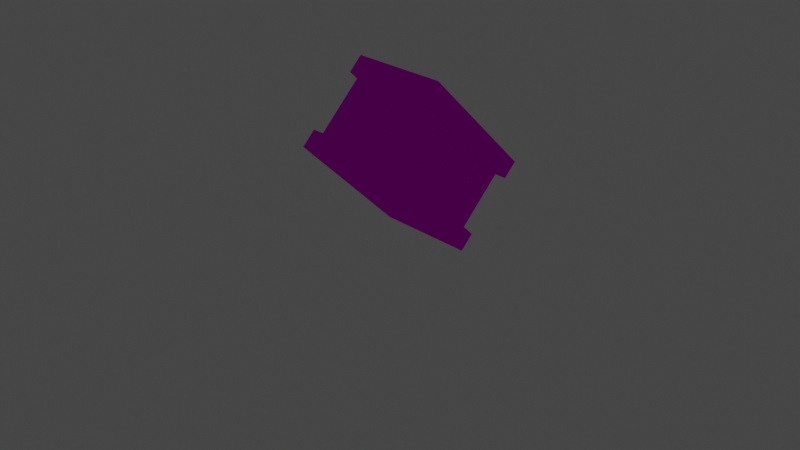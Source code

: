 # Source: ascending.blend  (saved by Blender 3.3.6; exported with 4.5.12 LTS)
import bpy
from mathutils import Matrix  # noqa: F401  (used for matrix-valued properties, if any)

bpy.ops.wm.read_factory_settings(use_empty=True)
scene = bpy.context.scene
scene.name = 'Scene'

# ---- collections
col_collection = bpy.data.collections.new('Collection'); scene.collection.children.link(col_collection)
col_monorail = bpy.data.collections.new('Monorail'); scene.collection.children.link(col_monorail)

# ---- images (referenced by path relative to the original .blend; pixels are not part of the script)
import os
ASSET_DIR = os.environ.get("B2B_ASSET_DIR", "")  # directory of the original .blend (textures are referenced by path, not embedded)
HERE = os.path.dirname(os.path.abspath(__file__))  # packed textures are extracted next to this script under _unpacked/

def load_image(name, relpath, width, height, colorspace="sRGB"):
    """Load a texture the original file referenced (path relative to the .blend, or extracted next to this script)."""
    p = next((c for c in (os.path.join(HERE, relpath), os.path.join(ASSET_DIR, relpath)) if relpath and os.path.exists(c)), "")
    if p:
        img = bpy.data.images.load(p, check_existing=True)
        img.name = name
    else:  # same state as the original file: an image datablock whose file is absent (Cycles renders it pink)
        img = bpy.data.images.new(name, width, height)
        img.source = "FILE"
        img.filepath = "//" + (relpath or name)
    img.colorspace_settings.name = colorspace
    return img
img_2 = load_image('#2', '#2', 1024, 1024, 'sRGB')
img_0 = load_image('#0', '#0', 1024, 1024, 'sRGB')
img_1 = load_image('#1', '#1', 1024, 1024, 'sRGB')
img_monorail_png = load_image('monorail.png', 'monorail.png', 1024, 1024, 'sRGB')

# ---- materials (node trees are filled in below, after node groups)
mat_m_1_0 = bpy.data.materials.new('m_1_0')
mat_m_1_0.use_transparent_shadow = False
mat_m_1_0.roughness = 1.0
mat_m_2 = bpy.data.materials.new('m_2')
mat_m_2.use_transparent_shadow = False
mat_m_2.roughness = 1.0
mat_m_3 = bpy.data.materials.new('m_3')
mat_m_3.use_transparent_shadow = False
mat_m_3.roughness = 1.0

# ---- material node trees
mat_m_1_0.use_nodes = True; mat_m_1_0.node_tree.nodes.clear()
_N = mat_m_1_0.node_tree.nodes; _L = mat_m_1_0.node_tree.links
n0 = _N.new('ShaderNodeBsdfPrincipled'); n0.name = 'Principled BSDF'; n0.location = (1200, 0)
n0.distribution = 'GGX'
n0.subsurface_method = 'RANDOM_WALK_SKIN'
n0.inputs[2].default_value = 1.0
n0.inputs[3].default_value = 1.45
n0.inputs[13].default_value = 0.0
n0.inputs[27].default_value = (0.0, 0.0, 0.0, 1.0)
n0.inputs[28].default_value = 1.0
n1 = _N.new('ShaderNodeOutputMaterial'); n1.name = 'Material Output'; n1.location = (1500, 0)
n2 = _N.new('ShaderNodeTexImage'); n2.name = 'Image Texture'; n2.location = (600, 0)
n2.image = img_2
_L.new(n2.outputs[0], n0.inputs[0])
_L.new(n0.outputs[0], n1.inputs[0])
n1.is_active_output = True
mat_m_2.use_nodes = True; mat_m_2.node_tree.nodes.clear()
_N = mat_m_2.node_tree.nodes; _L = mat_m_2.node_tree.links
n0 = _N.new('ShaderNodeBsdfPrincipled'); n0.name = 'Principled BSDF'; n0.location = (1200, 0)
n0.distribution = 'GGX'
n0.subsurface_method = 'RANDOM_WALK_SKIN'
n0.inputs[2].default_value = 1.0
n0.inputs[3].default_value = 1.45
n0.inputs[13].default_value = 0.0
n0.inputs[27].default_value = (0.0, 0.0, 0.0, 1.0)
n0.inputs[28].default_value = 1.0
n1 = _N.new('ShaderNodeOutputMaterial'); n1.name = 'Material Output'; n1.location = (1500, 0)
n2 = _N.new('ShaderNodeTexImage'); n2.name = 'Image Texture'; n2.location = (600, 0)
n2.image = img_0
_L.new(n2.outputs[0], n0.inputs[0])
_L.new(n0.outputs[0], n1.inputs[0])
n1.is_active_output = True
mat_m_3.use_nodes = True; mat_m_3.node_tree.nodes.clear()
_N = mat_m_3.node_tree.nodes; _L = mat_m_3.node_tree.links
n0 = _N.new('ShaderNodeBsdfPrincipled'); n0.name = 'Principled BSDF'; n0.location = (1200, 0)
n0.distribution = 'GGX'
n0.subsurface_method = 'RANDOM_WALK_SKIN'
n0.inputs[2].default_value = 1.0
n0.inputs[3].default_value = 1.45
n0.inputs[13].default_value = 0.0
n0.inputs[27].default_value = (0.0, 0.0, 0.0, 1.0)
n0.inputs[28].default_value = 1.0
n1 = _N.new('ShaderNodeOutputMaterial'); n1.name = 'Material Output'; n1.location = (1500, 0)
n2 = _N.new('ShaderNodeTexImage'); n2.name = 'Image Texture'; n2.location = (600, 0)
n2.image = img_1
n3 = _N.new('ShaderNodeTexImage'); n3.name = 'Image Texture.001'; n3.location = (268, -17)
n3.image = img_monorail_png
n3.interpolation = 'Closest'
_L.new(n0.outputs[0], n1.inputs[0])
_L.new(n3.outputs[0], n0.inputs[0])
n1.is_active_output = True

# ---- world
world_world = bpy.data.worlds.new('World'); scene.world = world_world
world_world.use_nodes = True; world_world.node_tree.nodes.clear()
_N = world_world.node_tree.nodes; _L = world_world.node_tree.links
n0 = _N.new('ShaderNodeOutputWorld'); n0.name = 'World Output'; n0.location = (300, 300)
n1 = _N.new('ShaderNodeBackground'); n1.name = 'Background'; n1.location = (10, 300)
n1.inputs[0].default_value = (0.05088, 0.05088, 0.05088, 1.0)
_L.new(n1.outputs[0], n0.inputs[0])
n0.is_active_output = True
world_world.color = (0.05088, 0.05088, 0.05088)
world_world.use_sun_shadow = False
world_world.sun_shadow_jitter_overblur = 0.0

# ---- cameras
cam_camera = bpy.data.cameras.new('Camera')
cam_camera.clip_end = 100.0
cam_camera.ortho_scale = 7.314

# ---- lights
light_light = bpy.data.lights.new('Light', 'POINT')
light_light.transmission_factor = 0.0
light_light.energy = 1000.0
light_light.shadow_soft_size = 0.1
light_light.shadow_maximum_resolution = 0.006
light_light.use_absolute_resolution = True

# ---- meshes
me_cube1 = bpy.data.meshes.new('cube1')
me_cube1.from_pydata([(1.5, 0.7425, 0.6503), (1.5, 0.5657, 0.4735), (1.5, 0.5613, 0.8315), (1.5, 0.3845, 0.6547), (0.1281, 0.5657, 0.4735), (0.1281, 0.7425, 0.6503), (0.1281, 0.3845, 0.6547), (0.1281, 0.5613, 0.8315)], [], [(3, 6, 4, 1), (7, 2, 0, 5), (6, 3, 2, 7)])
_uv = me_cube1.uv_layers.new(name='UVMap')
_uv.uv.foreach_set('vector', [0.6875, 0.75, 0.0, 0.75, 0.0, 0.875, 0.6875, 0.875, 0.0, 0.75, 0.6875, 0.75, 0.6875, 0.875, 0.0, 0.875, 0.0, 0.625, 0.6875, 0.625, 0.6875, 0.75, 0.0, 0.75])
me_cube1.materials.append(mat_m_1_0)
me_cube1.update()
me_cube1.normals_split_custom_set([tuple(v) for v in zip(*[iter([0.0, -0.7071, -0.7071, 0.0, -0.7071, -0.7071, 0.0, -0.7071, -0.7071, 0.0, -0.7071, -0.7071, 0.0, 0.7071, 0.7071, 0.0, 0.7071, 0.7071, 0.0, 0.7071, 0.7071, 0.0, 0.7071, 0.7071, 0.0, -0.7071, 0.7071, 0.0, -0.7071, 0.7071, 0.0, -0.7071, 0.7071, 0.0, -0.7071, 0.7071])] * 3)])
me_cube10 = bpy.data.meshes.new('cube10')
me_cube10.from_pydata([(1.5, 0.4994, 0.4072), (1.5, 0.1458, 0.05364), (1.5, 0.3182, 0.5884), (1.5, -0.03536, 0.2348), (0.1281, 0.1458, 0.05364), (0.1281, 0.4994, 0.4072)], [], [(2, 3, 1, 0), (5, 0, 1, 4)])
_uv = me_cube10.uv_layers.new(name='UVMap')
_uv.uv.foreach_set('vector', [0.8125, 0.4688, 0.8125, 0.7188, 0.6875, 0.7188, 0.6875, 0.4688, 0.0, 0.4688, 0.6875, 0.4688, 0.6875, 0.7188, 0.0, 0.7188])
me_cube10.materials.append(mat_m_2)
me_cube10.update()
me_cube10.normals_split_custom_set([tuple(v) for v in zip(*[iter([1.0, 0.0, 0.0, 1.0, 0.0, 0.0, 1.0, 0.0, 0.0, 1.0, 0.0, 0.0, 0.0, 0.7071, -0.7071, 0.0, 0.7071, -0.7071, 0.0, 0.7071, -0.7071, 0.0, 0.7071, -0.7071])] * 3)])
me_cube11 = bpy.data.meshes.new('cube11')
me_cube11.from_pydata([(1.5, 0.8309, 0.7386), (1.5, 0.4773, 0.3851), (1.5, 0.6497, 0.9198), (1.5, 0.2961, 0.5663), (0.1281, 0.4773, 0.3851), (0.1281, 0.8309, 0.7386)], [], [(2, 3, 1, 0), (5, 0, 1, 4)])
_uv = me_cube11.uv_layers.new(name='UVMap')
_uv.uv.foreach_set('vector', [0.8125, 0.4688, 0.8125, 0.7188, 0.6875, 0.7188, 0.6875, 0.4688, 0.0, 0.4688, 0.6875, 0.4688, 0.6875, 0.7188, 0.0, 0.7188])
me_cube11.materials.append(mat_m_2)
me_cube11.update()
me_cube11.normals_split_custom_set([tuple(v) for v in zip(*[iter([1.0, 4.652e-07, 0.0, 1.0, 4.652e-07, 0.0, 1.0, 4.652e-07, 0.0, 1.0, 4.652e-07, 0.0, 0.0, 0.7071, -0.7071, 0.0, 0.7071, -0.7071, 0.0, 0.7071, -0.7071, 0.0, 0.7071, -0.7071])] * 3)])
me_cube12 = bpy.data.meshes.new('cube12')
me_cube12.from_pydata([(1.5, 1.003, 0.911), (1.5, 0.6497, 0.5575), (1.5, 0.822, 1.092), (1.5, 0.4685, 0.7386), (0.1281, 0.6497, 0.5575), (0.1281, 1.003, 0.911)], [], [(2, 3, 1, 0), (5, 0, 1, 4)])
_uv = me_cube12.uv_layers.new(name='UVMap')
_uv.uv.foreach_set('vector', [0.8125, 0.4688, 0.8125, 0.7188, 0.6875, 0.7188, 0.6875, 0.4688, 0.0, 0.4688, 0.6875, 0.4688, 0.6875, 0.7188, 0.0, 0.7188])
me_cube12.materials.append(mat_m_2)
me_cube12.update()
me_cube12.normals_split_custom_set([tuple(v) for v in zip(*[iter([1.0, 0.0, 0.0, 1.0, 0.0, 0.0, 1.0, 0.0, 0.0, 1.0, 0.0, 0.0, 0.0, 0.7071, -0.7071, 0.0, 0.7071, -0.7071, 0.0, 0.7071, -0.7071, 0.0, 0.7071, -0.7071])] * 3)])
me_cube2 = bpy.data.meshes.new('cube2')
me_cube2.from_pydata([(1.5, 0.411, 0.3188), (1.5, 0.2342, 0.142), (1.5, 0.2298, 0.5), (1.5, 0.05303, 0.3232), (0.1281, 0.2342, 0.142), (0.1281, 0.411, 0.3188), (0.1281, 0.05303, 0.3232), (0.1281, 0.2298, 0.5)], [], [(3, 6, 4, 1), (7, 2, 0, 5), (6, 3, 2, 7)])
_uv = me_cube2.uv_layers.new(name='UVMap')
_uv.uv.foreach_set('vector', [0.6875, 0.75, 0.0, 0.75, 0.0, 0.875, 0.6875, 0.875, 0.0, 0.75, 0.6875, 0.75, 0.6875, 0.875, 0.0, 0.875, 0.0, 0.625, 0.6875, 0.625, 0.6875, 0.75, 0.0, 0.75])
me_cube2.materials.append(mat_m_1_0)
me_cube2.update()
me_cube2.normals_split_custom_set([tuple(v) for v in zip(*[iter([0.0, -0.7071, -0.7071, 0.0, -0.7071, -0.7071, 0.0, -0.7071, -0.7071, 0.0, -0.7071, -0.7071, 0.0, 0.7071, 0.7071, 0.0, 0.7071, 0.7071, 0.0, 0.7071, 0.7071, 0.0, 0.7071, 0.7071, 0.0, -0.7071, 0.7071, 0.0, -0.7071, 0.7071, 0.0, -0.7071, 0.7071, 0.0, -0.7071, 0.7071])] * 3)])
me_cube3 = bpy.data.meshes.new('cube3')
me_cube3.from_pydata([(0.5, 0.7425, 0.6503), (0.5, 0.5657, 0.4735), (0.5, 0.5613, 0.8315), (0.5, 0.3845, 0.6547), (-0.8719, 0.5657, 0.4735), (-0.8719, 0.7425, 0.6503), (-0.8719, 0.3845, 0.6547), (-0.8719, 0.5613, 0.8315)], [], [(3, 6, 4, 1), (7, 2, 0, 5), (6, 3, 2, 7)])
_uv = me_cube3.uv_layers.new(name='UVMap')
_uv.uv.foreach_set('vector', [0.0, 0.75, 0.6875, 0.75, 0.6875, 0.875, 0.0, 0.875, 0.6875, 0.75, 0.0, 0.75, 0.0, 0.875, 0.6875, 0.875, 0.6875, 0.75, 0.0, 0.75, 0.0, 0.625, 0.6875, 0.625])
me_cube3.materials.append(mat_m_1_0)
me_cube3.update()
me_cube3.normals_split_custom_set([tuple(v) for v in zip(*[iter([0.0, -0.7071, -0.7071, 0.0, -0.7071, -0.7071, 0.0, -0.7071, -0.7071, 0.0, -0.7071, -0.7071, 0.0, 0.7071, 0.7071, 0.0, 0.7071, 0.7071, 0.0, 0.7071, 0.7071, 0.0, 0.7071, 0.7071, 0.0, -0.7071, 0.7071, 0.0, -0.7071, 0.7071, 0.0, -0.7071, 0.7071, 0.0, -0.7071, 0.7071])] * 3)])
me_cube4 = bpy.data.meshes.new('cube4')
me_cube4.from_pydata([(0.5, 1.003, 0.911), (0.5, 0.8264, 0.7342), (0.5, 0.822, 1.092), (0.5, 0.6452, 0.9154), (-0.8719, 0.8264, 0.7342), (-0.8719, 1.003, 0.911), (-0.8719, 0.6452, 0.9154), (-0.8719, 0.822, 1.092)], [], [(3, 6, 4, 1), (7, 2, 0, 5), (6, 3, 2, 7)])
_uv = me_cube4.uv_layers.new(name='UVMap')
_uv.uv.foreach_set('vector', [0.0, 0.75, 0.6875, 0.75, 0.6875, 0.875, 0.0, 0.875, 0.6875, 0.75, 0.0, 0.75, 0.0, 0.875, 0.6875, 0.875, 0.6875, 0.75, 0.0, 0.75, 0.0, 0.625, 0.6875, 0.625])
me_cube4.materials.append(mat_m_1_0)
me_cube4.update()
me_cube4.normals_split_custom_set([tuple(v) for v in zip(*[iter([0.0, -0.7071, -0.7071, 0.0, -0.7071, -0.7071, 0.0, -0.7071, -0.7071, 0.0, -0.7071, -0.7071, 0.0, 0.7071, 0.7071, 0.0, 0.7071, 0.7071, 0.0, 0.7071, 0.7071, 0.0, 0.7071, 0.7071, 0.0, -0.7071, 0.7071, 0.0, -0.7071, 0.7071, 0.0, -0.7071, 0.7071, 0.0, -0.7071, 0.7071])] * 3)])
me_cube5 = bpy.data.meshes.new('cube5')
me_cube5.from_pydata([(1.5, 1.003, 0.911), (1.5, 0.8264, 0.7342), (1.5, 0.822, 1.092), (1.5, 0.6452, 0.9154), (0.1281, 0.8264, 0.7342), (0.1281, 1.003, 0.911), (0.1281, 0.6452, 0.9154), (0.1281, 0.822, 1.092)], [], [(3, 6, 4, 1), (7, 2, 0, 5), (6, 3, 2, 7)])
_uv = me_cube5.uv_layers.new(name='UVMap')
_uv.uv.foreach_set('vector', [0.6875, 0.75, 0.0, 0.75, 0.0, 0.875, 0.6875, 0.875, 0.0, 0.75, 0.6875, 0.75, 0.6875, 0.875, 0.0, 0.875, 0.0, 0.625, 0.6875, 0.625, 0.6875, 0.75, 0.0, 0.75])
me_cube5.materials.append(mat_m_1_0)
me_cube5.update()
me_cube5.normals_split_custom_set([tuple(v) for v in zip(*[iter([0.0, -0.7071, -0.7071, 0.0, -0.7071, -0.7071, 0.0, -0.7071, -0.7071, 0.0, -0.7071, -0.7071, 0.0, 0.7071, 0.7071, 0.0, 0.7071, 0.7071, 0.0, 0.7071, 0.7071, 0.0, 0.7071, 0.7071, 0.0, -0.7071, 0.7071, 0.0, -0.7071, 0.7071, 0.0, -0.7071, 0.7071, 0.0, -0.7071, 0.7071])] * 3)])
me_cube6 = bpy.data.meshes.new('cube6')
me_cube6.from_pydata([(0.5, 0.411, 0.3188), (0.5, 0.2342, 0.142), (0.5, 0.2298, 0.5), (0.5, 0.05303, 0.3232), (-0.8719, 0.2342, 0.142), (-0.8719, 0.411, 0.3188), (-0.8719, 0.05303, 0.3232), (-0.8719, 0.2298, 0.5)], [], [(3, 6, 4, 1), (7, 2, 0, 5), (6, 3, 2, 7)])
_uv = me_cube6.uv_layers.new(name='UVMap')
_uv.uv.foreach_set('vector', [0.0, 0.75, 0.6875, 0.75, 0.6875, 0.875, 0.0, 0.875, 0.6875, 0.75, 0.0, 0.75, 0.0, 0.875, 0.6875, 0.875, 0.6875, 0.75, 0.0, 0.75, 0.0, 0.625, 0.6875, 0.625])
me_cube6.materials.append(mat_m_1_0)
me_cube6.update()
me_cube6.normals_split_custom_set([tuple(v) for v in zip(*[iter([0.0, -0.7071, -0.7071, 0.0, -0.7071, -0.7071, 0.0, -0.7071, -0.7071, 0.0, -0.7071, -0.7071, 0.0, 0.7071, 0.7071, 0.0, 0.7071, 0.7071, 0.0, 0.7071, 0.7071, 0.0, 0.7071, 0.7071, 0.0, -0.7071, 0.7071, 0.0, -0.7071, 0.7071, 0.0, -0.7071, 0.7071, 0.0, -0.7071, 0.7071])] * 3)])
me_cube7 = bpy.data.meshes.new('cube7')
me_cube7.from_pydata([(0.5, 0.4994, 0.4072), (0.5, 0.1458, 0.05364), (-0.8719, 0.1458, 0.05364), (-0.8719, 0.4994, 0.4072), (-0.8719, -0.03536, 0.2348), (-0.8719, 0.3182, 0.5884)], [], [(4, 5, 3, 2), (3, 0, 1, 2)])
_uv = me_cube7.uv_layers.new(name='UVMap')
_uv.uv.foreach_set('vector', [0.8125, 0.4688, 0.8125, 0.7188, 0.6875, 0.7188, 0.6875, 0.4688, 0.6875, 0.7188, 0.0, 0.7188, 0.0, 0.4688, 0.6875, 0.4688])
me_cube7.materials.append(mat_m_2)
me_cube7.update()
me_cube7.normals_split_custom_set([tuple(v) for v in zip(*[iter([-1.0, 0.0, 0.0, -1.0, 0.0, 0.0, -1.0, 0.0, 0.0, -1.0, 0.0, 0.0, 0.0, 0.7071, -0.7071, 0.0, 0.7071, -0.7071, 0.0, 0.7071, -0.7071, 0.0, 0.7071, -0.7071])] * 3)])
me_cube8 = bpy.data.meshes.new('cube8')
me_cube8.from_pydata([(0.5, 0.8309, 0.7386), (0.5, 0.4773, 0.3851), (-0.8719, 0.4773, 0.3851), (-0.8719, 0.8309, 0.7386), (-0.8719, 0.2961, 0.5663), (-0.8719, 0.6497, 0.9198)], [], [(4, 5, 3, 2), (3, 0, 1, 2)])
_uv = me_cube8.uv_layers.new(name='UVMap')
_uv.uv.foreach_set('vector', [0.8125, 0.4688, 0.8125, 0.7188, 0.6875, 0.7188, 0.6875, 0.4688, 0.6875, 0.7188, 0.0, 0.7188, 0.0, 0.4688, 0.6875, 0.4688])
me_cube8.materials.append(mat_m_2)
me_cube8.update()
me_cube8.normals_split_custom_set([tuple(v) for v in zip(*[iter([-1.0, 0.0, 0.0, -1.0, 0.0, 0.0, -1.0, 0.0, 0.0, -1.0, 0.0, 0.0, 0.0, 0.7071, -0.7071, 0.0, 0.7071, -0.7071, 0.0, 0.7071, -0.7071, 0.0, 0.7071, -0.7071])] * 3)])
me_cube9 = bpy.data.meshes.new('cube9')
me_cube9.from_pydata([(0.5, 1.003, 0.911), (0.5, 0.6497, 0.5575), (-0.8719, 0.6497, 0.5575), (-0.8719, 1.003, 0.911), (-0.8719, 0.4685, 0.7386), (-0.8719, 0.822, 1.092)], [], [(4, 5, 3, 2), (3, 0, 1, 2)])
_uv = me_cube9.uv_layers.new(name='UVMap')
_uv.uv.foreach_set('vector', [0.8125, 0.4688, 0.8125, 0.7188, 0.6875, 0.7188, 0.6875, 0.4688, 0.6875, 0.7188, 0.0, 0.7188, 0.0, 0.4688, 0.6875, 0.4688])
me_cube9.materials.append(mat_m_2)
me_cube9.update()
me_cube9.normals_split_custom_set([tuple(v) for v in zip(*[iter([-1.0, 2.326e-07, 0.0, -1.0, 2.326e-07, 0.0, -1.0, 2.326e-07, 0.0, -1.0, 2.326e-07, 0.0, 0.0, 0.7071, -0.7071, 0.0, 0.7071, -0.7071, 0.0, 0.7071, -0.7071, 0.0, 0.7071, -0.7071])] * 3)])
me_rail1 = bpy.data.meshes.new('rail1')
me_rail1.from_pydata([(1.5, 0.959, 0.9552), (1.5, -0.05745, -0.06127), (1.5, 0.9568, 0.9574), (1.5, -0.05966, -0.05906), (1.237, -0.05745, -0.06127), (1.237, 0.959, 0.9552), (1.237, -0.05966, -0.05906), (1.237, 0.9568, 0.9574)], [], [(5, 0, 1, 4), (6, 3, 2, 7)])
_uv = me_rail1.uv_layers.new(name='UVMap')
_uv.uv.foreach_set('vector', [0.0, 0.4688, 0.0, 0.3438, 0.7188, 0.3438, 0.7188, 0.4688, 0.0, 0.4688, 0.0, 0.3438, 0.7188, 0.3438, 0.7188, 0.4688])
me_rail1.materials.append(mat_m_1_0)
me_rail1.update()
me_rail1.normals_split_custom_set([tuple(v) for v in zip(*[iter([0.0, 0.7071, -0.7071, 0.0, 0.7071, -0.7071, 0.0, 0.7071, -0.7071, 0.0, 0.7071, -0.7071, 0.0, -0.7071, 0.7071, 0.0, -0.7071, 0.7071, 0.0, -0.7071, 0.7071, 0.0, -0.7071, 0.7071])] * 3)])
me_rail2 = bpy.data.meshes.new('rail2')
me_rail2.from_pydata([(1.5, 1.153, 0.7607), (1.5, 0.137, -0.2557), (1.5, 1.151, 0.763), (1.5, 0.1348, -0.2535), (1.25, 0.137, -0.2557), (1.25, 1.153, 0.7607), (1.25, 0.1348, -0.2535), (1.25, 1.151, 0.763)], [], [(5, 0, 1, 4), (6, 3, 2, 7)])
_uv = me_rail2.uv_layers.new(name='UVMap')
_uv.uv.foreach_set('vector', [0.0, 0.2812, 0.0, 0.1562, 0.7188, 0.1562, 0.7188, 0.2812, 0.0, 0.4688, 0.0, 0.3438, 0.7188, 0.3438, 0.7188, 0.4688])
me_rail2.materials.append(mat_m_1_0)
me_rail2.update()
me_rail2.normals_split_custom_set([tuple(v) for v in zip(*[iter([0.0, 0.7071, -0.7071, 0.0, 0.7071, -0.7071, 0.0, 0.7071, -0.7071, 0.0, 0.7071, -0.7071, 0.0, -0.7071, 0.7071, 0.0, -0.7071, 0.7071, 0.0, -0.7071, 0.7071, 0.0, -0.7071, 0.7071])] * 3)])
me_rail3 = bpy.data.meshes.new('rail3')
me_rail3.from_pydata([(1.5, 1.153, 0.7607), (1.5, 0.137, -0.2557), (1.5, 0.959, 0.9552), (1.5, -0.05745, -0.06127), (1.306, 0.137, -0.2557), (1.306, 1.153, 0.7607), (1.306, -0.05745, -0.06127), (1.306, 0.959, 0.9552)], [], [(3, 6, 4, 1), (2, 3, 1, 0), (7, 2, 0, 5), (6, 7, 5, 4)])
_uv = me_rail3.uv_layers.new(name='UVMap')
_uv.uv.foreach_set('vector', [0.6875, 0.75, 0.7812, 0.75, 0.7812, 0.875, 0.6875, 0.875, 0.0, 0.5, 0.7188, 0.5, 0.7188, 0.625, 0.0, 0.625, 0.6875, 0.75, 0.7812, 0.75, 0.7812, 0.875, 0.6875, 0.875, 0.0, 0.5, 0.7188, 0.5, 0.7188, 0.625, 0.0, 0.625])
me_rail3.materials.append(mat_m_1_0)
me_rail3.update()
me_rail3.normals_split_custom_set([tuple(v) for v in zip(*[iter([0.0, -0.7071, -0.7071, 0.0, -0.7071, -0.7071, 0.0, -0.7071, -0.7071, 0.0, -0.7071, -0.7071, 1.0, 0.0, 0.0, 1.0, 0.0, 0.0, 1.0, 0.0, 0.0, 1.0, 0.0, 0.0, 0.0, 0.7071, 0.7071, 0.0, 0.7071, 0.7071, 0.0, 0.7071, 0.7071, 0.0, 0.7071, 0.7071, -1.0, 0.0, 0.0, -1.0, 0.0, 0.0, -1.0, 0.0, 0.0, -1.0, 0.0, 0.0])] * 3)])
me_rail4 = bpy.data.meshes.new('rail4')
me_rail4.from_pydata([(-0.3406, 1.153, 0.7607), (-0.3406, 0.137, -0.2557), (-0.3406, 1.151, 0.763), (-0.3406, 0.1348, -0.2535), (-0.5906, 0.137, -0.2557), (-0.5906, 1.153, 0.7607), (-0.5906, 0.1348, -0.2535), (-0.5906, 1.151, 0.763)], [], [(5, 0, 1, 4), (6, 3, 2, 7)])
_uv = me_rail4.uv_layers.new(name='UVMap')
_uv.uv.foreach_set('vector', [0.0, 0.1562, 0.0, 0.2812, 0.7188, 0.2812, 0.7188, 0.1562, 0.0, 0.3438, 0.0, 0.4688, 0.7188, 0.4688, 0.7188, 0.3438])
me_rail4.materials.append(mat_m_1_0)
me_rail4.update()
me_rail4.normals_split_custom_set([tuple(v) for v in zip(*[iter([0.0, 0.7071, -0.7071, 0.0, 0.7071, -0.7071, 0.0, 0.7071, -0.7071, 0.0, 0.7071, -0.7071, 0.0, -0.7071, 0.7071, 0.0, -0.7071, 0.7071, 0.0, -0.7071, 0.7071, 0.0, -0.7071, 0.7071])] * 3)])
me_rail5 = bpy.data.meshes.new('rail5')
me_rail5.from_pydata([(-0.3688, 1.153, 0.7607), (-0.3688, 0.137, -0.2557), (-0.3688, 0.959, 0.9552), (-0.3688, -0.05745, -0.06127), (-0.5625, 0.137, -0.2557), (-0.5625, 1.153, 0.7607), (-0.5625, -0.05745, -0.06127), (-0.5625, 0.959, 0.9552)], [], [(3, 6, 4, 1), (2, 3, 1, 0), (7, 2, 0, 5), (6, 7, 5, 4)])
_uv = me_rail5.uv_layers.new(name='UVMap')
_uv.uv.foreach_set('vector', [0.7812, 0.75, 0.6875, 0.75, 0.6875, 0.875, 0.7812, 0.875, 0.7188, 0.5, 0.0, 0.5, 0.0, 0.625, 0.7188, 0.625, 0.7812, 0.75, 0.6875, 0.75, 0.6875, 0.875, 0.7812, 0.875, 0.7188, 0.5, 0.0, 0.5, 0.0, 0.625, 0.7188, 0.625])
me_rail5.materials.append(mat_m_1_0)
me_rail5.update()
me_rail5.normals_split_custom_set([tuple(v) for v in zip(*[iter([0.0, -0.7071, -0.7071, 0.0, -0.7071, -0.7071, 0.0, -0.7071, -0.7071, 0.0, -0.7071, -0.7071, 1.0, 0.0, 0.0, 1.0, 0.0, 0.0, 1.0, 0.0, 0.0, 1.0, 0.0, 0.0, 0.0, 0.7071, 0.7071, 0.0, 0.7071, 0.7071, 0.0, 0.7071, 0.7071, 0.0, 0.7071, 0.7071, -1.0, 0.0, 0.0, -1.0, 0.0, 0.0, -1.0, 0.0, 0.0, -1.0, 0.0, 0.0])] * 3)])
me_rail6 = bpy.data.meshes.new('rail6')
me_rail6.from_pydata([(-0.3344, 0.959, 0.9552), (-0.3344, -0.05745, -0.06127), (-0.3344, 0.9568, 0.9574), (-0.3344, -0.05966, -0.05906), (-0.5969, -0.05745, -0.06127), (-0.5969, 0.959, 0.9552), (-0.5969, -0.05966, -0.05906), (-0.5969, 0.9568, 0.9574)], [], [(5, 0, 1, 4), (6, 3, 2, 7)])
_uv = me_rail6.uv_layers.new(name='UVMap')
_uv.uv.foreach_set('vector', [0.0, 0.3438, 0.0, 0.4688, 0.7188, 0.4688, 0.7188, 0.3438, 0.0, 0.3438, 0.0, 0.4688, 0.7188, 0.4688, 0.7188, 0.3438])
me_rail6.materials.append(mat_m_1_0)
me_rail6.update()
me_rail6.normals_split_custom_set([tuple(v) for v in zip(*[iter([0.0, 0.7071, -0.7071, 0.0, 0.7071, -0.7071, 0.0, 0.7071, -0.7071, 0.0, 0.7071, -0.7071, 0.0, -0.7071, 0.7071, 0.0, -0.7071, 0.7071, 0.0, -0.7071, 0.7071, 0.0, -0.7071, 0.7071])] * 3)])
me_cube_001 = bpy.data.meshes.new('cube.001')
me_cube_001.from_pydata([(0.5, -0.5, -0.3125), (0.5, 0.5, -0.3125), (0.5, -0.5, -0.5), (0.5, 0.5, -0.5), (-0.5, 0.5, -0.3125), (-0.5, -0.5, -0.3125), (-0.5, 0.5, -0.5), (-0.5, -0.5, -0.5)], [], [(3, 6, 4, 1), (2, 3, 1, 0), (7, 2, 0, 5), (6, 7, 5, 4), (5, 0, 1, 4), (6, 3, 2, 7)])
_uv = me_cube_001.uv_layers.new(name='UVMap')
_uv.uv.foreach_set('vector', [0.75, 0.625, 0.5, 0.625, 0.5, 0.6719, 0.75, 0.6719, 0.5, 0.5781, 0.75, 0.5781, 0.75, 0.625, 0.5, 0.625, 0.5, 0.5312, 0.75, 0.5312, 0.75, 0.5781, 0.5, 0.5781, 0.5, 0.6719, 0.75, 0.6719, 0.75, 0.7188, 0.5, 0.7188, 0.25, 0.5, 0.25, 0.75, 0.0, 0.75, 0.0, 0.5, 0.0, 0.75, 0.0, 1.0, 0.25, 1.0, 0.25, 0.75])
me_cube_001.materials.append(mat_m_3)
me_cube_001.update()
me_cube_001.normals_split_custom_set([tuple(v) for v in zip(*[iter([0.0, 1.0, 0.0, 0.0, 1.0, 0.0, 0.0, 1.0, 0.0, 0.0, 1.0, 0.0, 1.0, 0.0, 0.0, 1.0, 0.0, 0.0, 1.0, 0.0, 0.0, 1.0, 0.0, 0.0, 0.0, -1.0, -1.589e-07, 0.0, -1.0, -1.589e-07, 0.0, -1.0, -1.589e-07, 0.0, -1.0, -1.589e-07, -1.0, 0.0, 0.0, -1.0, 0.0, 0.0, -1.0, 0.0, 0.0, -1.0, 0.0, 0.0, 0.0, -2.98e-08, 1.0, 0.0, -2.98e-08, 1.0, 0.0, -2.98e-08, 1.0, 0.0, -2.98e-08, 1.0, 0.0, 0.0, -1.0, 0.0, 0.0, -1.0, 0.0, 0.0, -1.0, 0.0, 0.0, -1.0])] * 3)])
me_cube_002 = bpy.data.meshes.new('cube.002')
me_cube_002.from_pydata([(0.375, -0.5, 0.3125), (0.375, 0.5, 0.3125), (0.375, -0.5, -0.3125), (0.375, 0.5, -0.3125), (-0.375, 0.5, 0.3125), (-0.375, -0.5, 0.3125), (-0.375, 0.5, -0.3125), (-0.375, -0.5, -0.3125)], [], [(3, 6, 4, 1), (2, 3, 1, 0), (7, 2, 0, 5), (6, 7, 5, 4), (5, 0, 1, 4), (6, 3, 2, 7)])
_uv = me_cube_002.uv_layers.new(name='UVMap')
_uv.uv.foreach_set('vector', [0.5, 0.7188, 0.6875, 0.7188, 0.6875, 0.875, 0.5, 0.875, 0.0, 0.3594, 0.25, 0.3594, 0.25, 0.5156, 0.0, 0.5156, 0.25, 0.3594, 0.4375, 0.3594, 0.4375, 0.5156, 0.25, 0.5156, 0.0, 0.3594, 0.25, 0.3594, 0.25, 0.5156, 0.0, 0.5156, 0.0, 1.0, 0.0, 1.0, 0.0, 1.0, 0.0, 1.0, 0.0, 1.0, 0.0, 1.0, 0.0, 1.0, 0.0, 1.0])
me_cube_002.materials.append(mat_m_3)
me_cube_002.update()
me_cube_002.normals_split_custom_set([tuple(v) for v in zip(*[iter([0.0, 1.0, 0.0, 0.0, 1.0, 0.0, 0.0, 1.0, 0.0, 0.0, 1.0, 0.0, 1.0, 2.384e-08, 0.0, 1.0, 2.384e-08, 0.0, 1.0, 2.384e-08, 0.0, 1.0, 2.384e-08, 0.0, 0.0, -1.0, 0.0, 0.0, -1.0, 0.0, 0.0, -1.0, 0.0, 0.0, -1.0, 0.0, -1.0, 2.384e-08, 0.0, -1.0, 2.384e-08, 0.0, -1.0, 2.384e-08, 0.0, -1.0, 2.384e-08, 0.0, 0.0, 0.0, 1.0, 0.0, 0.0, 1.0, 0.0, 0.0, 1.0, 0.0, 0.0, 1.0, 0.0, -2.98e-08, -1.0, 0.0, -2.98e-08, -1.0, 0.0, -2.98e-08, -1.0, 0.0, -2.98e-08, -1.0])] * 3)])
me_cube = bpy.data.meshes.new('cube')
me_cube.from_pydata([(0.5, -0.5, 0.5), (0.5, 0.5, 0.5), (0.5, -0.5, 0.3125), (0.5, 0.5, 0.3125), (-0.5, 0.5, 0.5), (-0.5, -0.5, 0.5), (-0.5, 0.5, 0.3125), (-0.5, -0.5, 0.3125)], [], [(3, 6, 4, 1), (2, 3, 1, 0), (7, 2, 0, 5), (6, 7, 5, 4), (5, 0, 1, 4), (6, 3, 2, 7)])
_uv = me_cube.uv_layers.new(name='UVMap')
_uv.uv.foreach_set('vector', [0.4375, 0.4062, 0.6875, 0.4062, 0.6875, 0.4531, 0.4375, 0.4531, 0.4375, 0.3594, 0.6875, 0.3594, 0.6875, 0.4062, 0.4375, 0.4062, 0.0, 0.3125, 0.25, 0.3125, 0.25, 0.3594, 0.0, 0.3594, 0.4375, 0.4531, 0.6875, 0.4531, 0.6875, 0.5, 0.4375, 0.5, 0.25, 0.75, 0.25, 1.0, 0.0, 1.0, 0.0, 0.75, 0.0, 0.5, 0.0, 0.75, 0.25, 0.75, 0.25, 0.5])
me_cube.materials.append(mat_m_3)
me_cube.update()
me_cube.normals_split_custom_set([tuple(v) for v in zip(*[iter([0.0, 1.0, 3.179e-07, 0.0, 1.0, 3.179e-07, 0.0, 1.0, 3.179e-07, 0.0, 1.0, 3.179e-07, 1.0, 0.0, 0.0, 1.0, 0.0, 0.0, 1.0, 0.0, 0.0, 1.0, 0.0, 0.0, 0.0, -1.0, 0.0, 0.0, -1.0, 0.0, 0.0, -1.0, 0.0, 0.0, -1.0, 0.0, -1.0, 0.0, 0.0, -1.0, 0.0, 0.0, -1.0, 0.0, 0.0, -1.0, 0.0, 0.0, 0.0, 2.98e-08, 1.0, 0.0, 2.98e-08, 1.0, 0.0, 2.98e-08, 1.0, 0.0, 2.98e-08, 1.0, 0.0, 0.0, -1.0, 0.0, 0.0, -1.0, 0.0, 0.0, -1.0, 0.0, 0.0, -1.0])] * 3)])
me_cube_004 = bpy.data.meshes.new('cube.004')
me_cube_004.from_pydata([(0.5, -0.5, -0.3125), (0.5, 0.5, -0.3125), (0.5, -0.5, -0.5), (0.5, 0.5, -0.5), (-0.5, 0.5, -0.3125), (-0.5, -0.5, -0.3125), (-0.5, 0.5, -0.5), (-0.5, -0.5, -0.5)], [], [(3, 6, 4, 1), (2, 3, 1, 0), (7, 2, 0, 5), (6, 7, 5, 4), (5, 0, 1, 4), (6, 3, 2, 7)])
_uv = me_cube_004.uv_layers.new(name='UVMap')
_uv.uv.foreach_set('vector', [0.75, 0.625, 0.5, 0.625, 0.5, 0.6719, 0.75, 0.6719, 0.5625, 0.5781, 0.6875, 0.5781, 0.6875, 0.625, 0.5625, 0.625, 0.5, 0.5312, 0.75, 0.5312, 0.75, 0.5781, 0.5, 0.5781, 0.5625, 0.6719, 0.6875, 0.6719, 0.6875, 0.7188, 0.5625, 0.7188, 0.1875, 0.5, 0.1875, 0.75, 0.0625, 0.75, 0.0625, 0.5, 0.0625, 0.75, 0.0625, 1.0, 0.1875, 1.0, 0.1875, 0.75])
me_cube_004.materials.append(mat_m_3)
me_cube_004.update()
me_cube_004.normals_split_custom_set([tuple(v) for v in zip(*[iter([0.0, 1.0, 0.0, 0.0, 1.0, 0.0, 0.0, 1.0, 0.0, 0.0, 1.0, 0.0, 1.0, 0.0, 0.0, 1.0, 0.0, 0.0, 1.0, 0.0, 0.0, 1.0, 0.0, 0.0, 0.0, -1.0, -1.589e-07, 0.0, -1.0, -1.589e-07, 0.0, -1.0, -1.589e-07, 0.0, -1.0, -1.589e-07, -1.0, 0.0, 0.0, -1.0, 0.0, 0.0, -1.0, 0.0, 0.0, -1.0, 0.0, 0.0, 0.0, -2.98e-08, 1.0, 0.0, -2.98e-08, 1.0, 0.0, -2.98e-08, 1.0, 0.0, -2.98e-08, 1.0, 0.0, 0.0, -1.0, 0.0, 0.0, -1.0, 0.0, 0.0, -1.0, 0.0, 0.0, -1.0])] * 3)])
me_cube_005 = bpy.data.meshes.new('cube.005')
me_cube_005.from_pydata([(0.375, -0.5, 0.3125), (0.375, 0.5, 0.3125), (0.375, -0.5, -0.3125), (0.375, 0.5, -0.3125), (-0.375, 0.5, 0.3125), (-0.375, -0.5, 0.3125), (-0.375, 0.5, -0.3125), (-0.375, -0.5, -0.3125)], [], [(3, 6, 4, 1), (2, 3, 1, 0), (7, 2, 0, 5), (6, 7, 5, 4), (5, 0, 1, 4), (6, 3, 2, 7)])
_uv = me_cube_005.uv_layers.new(name='UVMap')
_uv.uv.foreach_set('vector', [0.5, 0.7188, 0.6875, 0.7188, 0.6875, 0.875, 0.5, 0.875, 0.0625, 0.3594, 0.1875, 0.3594, 0.1875, 0.5156, 0.0625, 0.5156, 0.25, 0.3594, 0.4375, 0.3594, 0.4375, 0.5156, 0.25, 0.5156, 0.0625, 0.3594, 0.1875, 0.3594, 0.1875, 0.5156, 0.0625, 0.5156, 0.0, 1.0, 0.0, 1.0, 0.0, 1.0, 0.0, 1.0, 0.0, 1.0, 0.0, 1.0, 0.0, 1.0, 0.0, 1.0])
me_cube_005.materials.append(mat_m_3)
me_cube_005.update()
me_cube_005.normals_split_custom_set([tuple(v) for v in zip(*[iter([0.0, 1.0, 0.0, 0.0, 1.0, 0.0, 0.0, 1.0, 0.0, 0.0, 1.0, 0.0, 1.0, 2.384e-08, 0.0, 1.0, 2.384e-08, 0.0, 1.0, 2.384e-08, 0.0, 1.0, 2.384e-08, 0.0, 0.0, -1.0, 0.0, 0.0, -1.0, 0.0, 0.0, -1.0, 0.0, 0.0, -1.0, 0.0, -1.0, 2.384e-08, 0.0, -1.0, 2.384e-08, 0.0, -1.0, 2.384e-08, 0.0, -1.0, 2.384e-08, 0.0, 0.0, 0.0, 1.0, 0.0, 0.0, 1.0, 0.0, 0.0, 1.0, 0.0, 0.0, 1.0, 0.0, -2.98e-08, -1.0, 0.0, -2.98e-08, -1.0, 0.0, -2.98e-08, -1.0, 0.0, -2.98e-08, -1.0])] * 3)])
me_cube_006 = bpy.data.meshes.new('cube.006')
me_cube_006.from_pydata([(0.5, -0.5, 0.5), (0.5, 0.5, 0.5), (0.5, -0.5, 0.3125), (0.5, 0.5, 0.3125), (-0.5, 0.5, 0.5), (-0.5, -0.5, 0.5), (-0.5, 0.5, 0.3125), (-0.5, -0.5, 0.3125)], [], [(3, 6, 4, 1), (2, 3, 1, 0), (7, 2, 0, 5), (6, 7, 5, 4), (5, 0, 1, 4), (6, 3, 2, 7)])
_uv = me_cube_006.uv_layers.new(name='UVMap')
_uv.uv.foreach_set('vector', [0.4375, 0.4062, 0.6875, 0.4062, 0.6875, 0.4531, 0.4375, 0.4531, 0.5, 0.3594, 0.625, 0.3594, 0.625, 0.4062, 0.5, 0.4062, 0.0, 0.3125, 0.25, 0.3125, 0.25, 0.3594, 0.0, 0.3594, 0.5, 0.4531, 0.625, 0.4531, 0.625, 0.5, 0.5, 0.5, 0.1875, 0.75, 0.1875, 1.0, 0.0625, 1.0, 0.0625, 0.75, 0.0625, 0.5, 0.0625, 0.75, 0.1875, 0.75, 0.1875, 0.5])
me_cube_006.materials.append(mat_m_3)
me_cube_006.update()
me_cube_006.normals_split_custom_set([tuple(v) for v in zip(*[iter([0.0, 1.0, 3.179e-07, 0.0, 1.0, 3.179e-07, 0.0, 1.0, 3.179e-07, 0.0, 1.0, 3.179e-07, 1.0, 0.0, 0.0, 1.0, 0.0, 0.0, 1.0, 0.0, 0.0, 1.0, 0.0, 0.0, 0.0, -1.0, 0.0, 0.0, -1.0, 0.0, 0.0, -1.0, 0.0, 0.0, -1.0, 0.0, -1.0, 0.0, 0.0, -1.0, 0.0, 0.0, -1.0, 0.0, 0.0, -1.0, 0.0, 0.0, 0.0, 2.98e-08, 1.0, 0.0, 2.98e-08, 1.0, 0.0, 2.98e-08, 1.0, 0.0, 2.98e-08, 1.0, 0.0, 0.0, -1.0, 0.0, 0.0, -1.0, 0.0, 0.0, -1.0, 0.0, 0.0, -1.0])] * 3)])

# ---- objects
ob_light = bpy.data.objects.new('Light', light_light)
ob_camera = bpy.data.objects.new('Camera', cam_camera)
ob_cube1 = bpy.data.objects.new('cube1', me_cube1)
ob_cube10 = bpy.data.objects.new('cube10', me_cube10)
ob_cube11 = bpy.data.objects.new('cube11', me_cube11)
ob_cube12 = bpy.data.objects.new('cube12', me_cube12)
ob_cube2 = bpy.data.objects.new('cube2', me_cube2)
ob_cube3 = bpy.data.objects.new('cube3', me_cube3)
ob_cube4 = bpy.data.objects.new('cube4', me_cube4)
ob_cube5 = bpy.data.objects.new('cube5', me_cube5)
ob_cube6 = bpy.data.objects.new('cube6', me_cube6)
ob_cube7 = bpy.data.objects.new('cube7', me_cube7)
ob_cube8 = bpy.data.objects.new('cube8', me_cube8)
ob_cube9 = bpy.data.objects.new('cube9', me_cube9)
ob_rail1 = bpy.data.objects.new('rail1', me_rail1)
ob_rail2 = bpy.data.objects.new('rail2', me_rail2)
ob_rail3 = bpy.data.objects.new('rail3', me_rail3)
ob_rail4 = bpy.data.objects.new('rail4', me_rail4)
ob_rail5 = bpy.data.objects.new('rail5', me_rail5)
ob_rail6 = bpy.data.objects.new('rail6', me_rail6)
ob_bottom = bpy.data.objects.new('bottom', me_cube_001)
ob_middle = bpy.data.objects.new('middle', me_cube_002)
ob_top = bpy.data.objects.new('top', me_cube)
ob_bottom_001 = bpy.data.objects.new('bottom.001', me_cube_004)
ob_middle_001 = bpy.data.objects.new('middle.001', me_cube_005)
ob_top_001 = bpy.data.objects.new('top.001', me_cube_006)

# ---- transforms, parenting, visibility, modifiers, constraints
ob_light.location = (4.076, 1.005, 5.904)
ob_light.rotation_euler = (0.6503, 0.05522, 1.866)
ob_light.lock_rotations_4d = False
ob_light.empty_display_type = 'ARROWS'
ob_light.color = (0.0, 0.0, 0.0, 0.0)
ob_light.lineart.crease_threshold = 0.0
ob_camera.location = (7.359, -6.926, 4.958)
ob_camera.rotation_euler = (1.109, 0.0, 0.8149)
ob_camera.lock_rotations_4d = False
ob_camera.empty_display_type = 'ARROWS'
ob_camera.color = (0.0, 0.0, 0.0, 0.0)
ob_camera.display_type = 'WIRE'
ob_camera.lineart.crease_threshold = 0.0
ob_cube1.location = (0.0, 0.0, 0.0)
ob_cube1.rotation_euler = (1.571, -0.0, 0.0)
ob_cube10.location = (0.0, 0.0, 0.0)
ob_cube10.rotation_euler = (1.571, -0.0, 0.0)
ob_cube11.location = (0.0, 0.0, 0.0)
ob_cube11.rotation_euler = (1.571, -0.0, 0.0)
ob_cube12.location = (0.0, 0.0, 0.0)
ob_cube12.rotation_euler = (1.571, -0.0, 0.0)
ob_cube2.location = (0.0, 0.0, 0.0)
ob_cube2.rotation_euler = (1.571, -0.0, 0.0)
ob_cube3.location = (0.0, 0.0, 0.0)
ob_cube3.rotation_euler = (1.571, -0.0, 0.0)
ob_cube4.location = (0.0, 0.0, 0.0)
ob_cube4.rotation_euler = (1.571, -0.0, 0.0)
ob_cube5.location = (0.0, 0.0, 0.0)
ob_cube5.rotation_euler = (1.571, -0.0, 0.0)
ob_cube6.location = (0.0, 0.0, 0.0)
ob_cube6.rotation_euler = (1.571, -0.0, 0.0)
ob_cube7.location = (0.0, 0.0, 0.0)
ob_cube7.rotation_euler = (1.571, -0.0, 0.0)
ob_cube8.location = (0.0, 0.0, 0.0)
ob_cube8.rotation_euler = (1.571, -0.0, 0.0)
ob_cube9.location = (0.0, 0.0, 0.0)
ob_cube9.rotation_euler = (1.571, -0.0, 0.0)
ob_rail1.location = (0.0, 0.0, 0.0)
ob_rail1.rotation_euler = (1.571, -0.0, 0.0)
ob_rail2.location = (0.0, 0.0, 0.0)
ob_rail2.rotation_euler = (1.571, -0.0, 0.0)
ob_rail3.location = (0.0, 0.0, 0.0)
ob_rail3.rotation_euler = (1.571, -0.0, 0.0)
ob_rail4.location = (0.0, 0.0, 0.0)
ob_rail4.rotation_euler = (1.571, -0.0, 0.0)
ob_rail5.location = (0.0, 0.0, 0.0)
ob_rail5.rotation_euler = (1.571, -0.0, 0.0)
ob_rail6.location = (0.0, 0.0, 0.0)
ob_rail6.rotation_euler = (1.571, -0.0, 0.0)
ob_bottom.location = (0.5, -0.129, 0.7692)
ob_bottom.rotation_euler = (-0.7854, -0.0, 0.0)
ob_middle.location = (0.5, -0.129, 0.7692)
ob_middle.rotation_euler = (-0.7854, -0.0, 0.0)
ob_top.location = (0.5, -0.129, 0.7692)
ob_top.rotation_euler = (-0.7854, -0.0, 0.0)
ob_bottom_001.location = (0.5, -0.6593, 1.299)
ob_bottom_001.rotation_euler = (-0.7854, -0.0, 0.0)
ob_bottom_001.scale = (1.0, 0.5, 1.0)
ob_middle_001.location = (0.5, -0.6593, 1.299)
ob_middle_001.rotation_euler = (-0.7854, -0.0, 0.0)
ob_middle_001.scale = (1.0, 0.5, 1.0)
ob_top_001.location = (0.5, -0.6593, 1.299)
ob_top_001.rotation_euler = (-0.7854, -0.0, 0.0)
ob_top_001.scale = (1.0, 0.5, 1.0)

# ---- collection membership
col_collection.objects.link(ob_light)
col_collection.objects.link(ob_camera)
col_collection.objects.link(ob_cube1)
col_collection.objects.link(ob_cube10)
col_collection.objects.link(ob_cube11)
col_collection.objects.link(ob_cube12)
col_collection.objects.link(ob_cube2)
col_collection.objects.link(ob_cube3)
col_collection.objects.link(ob_cube4)
col_collection.objects.link(ob_cube5)
col_collection.objects.link(ob_cube6)
col_collection.objects.link(ob_cube7)
col_collection.objects.link(ob_cube8)
col_collection.objects.link(ob_cube9)
col_collection.objects.link(ob_rail1)
col_collection.objects.link(ob_rail2)
col_collection.objects.link(ob_rail3)
col_collection.objects.link(ob_rail4)
col_collection.objects.link(ob_rail5)
col_collection.objects.link(ob_rail6)
col_monorail.objects.link(ob_bottom)
col_monorail.objects.link(ob_middle)
col_monorail.objects.link(ob_top)
col_monorail.objects.link(ob_bottom_001)
col_monorail.objects.link(ob_middle_001)
col_monorail.objects.link(ob_top_001)
def _layer_coll(name, lc=None):
    lc = lc or bpy.context.view_layer.layer_collection
    for c in lc.children:
        if c.name == name: return c
        r = _layer_coll(name, c)
        if r: return r
_layer_coll('Collection').exclude = True

# ---- scene / render settings (as saved in the file)
scene.camera = ob_camera
scene.frame_start = 1; scene.frame_end = 250; scene.frame_set(1)
scene.render.engine = 'BLENDER_EEVEE_NEXT'
scene.cycles.sampling_pattern = 'TABULATED_SOBOL'
scene.cycles.use_light_tree = False
scene.view_settings.view_transform = 'Filmic'
bpy.context.view_layer.update()
